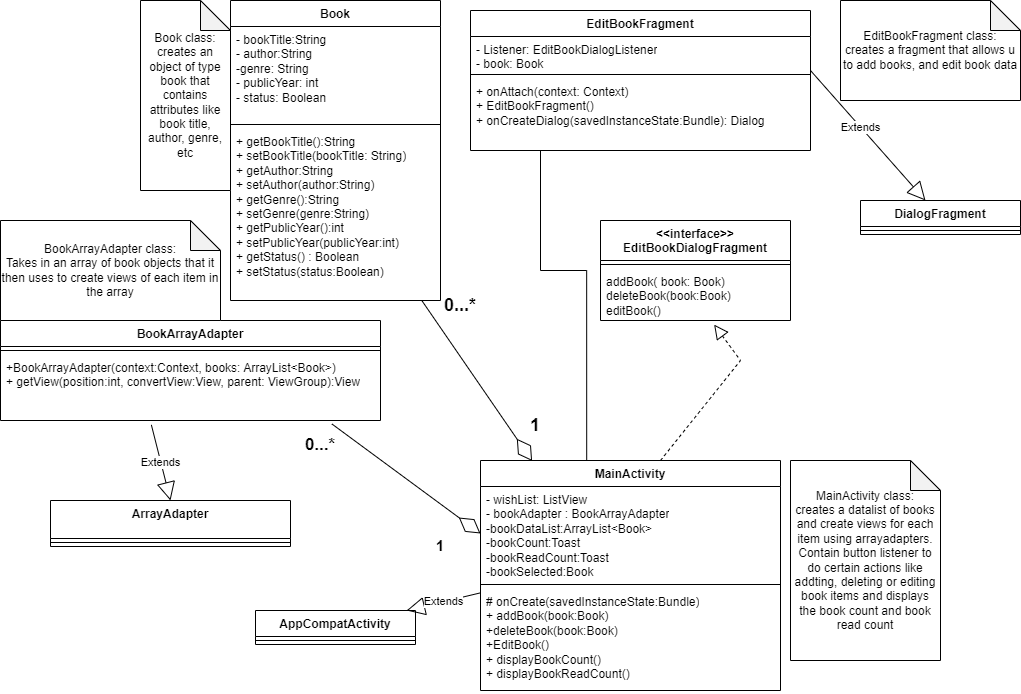

The diagram above was exported from draw.io. Its source (the exported page's mxGraphModel, read from the mxfile embedded in the PNG):
<mxGraphModel dx="1190" dy="1395" grid="1" gridSize="10" guides="1" tooltips="1" connect="1" arrows="1" fold="1" page="1" pageScale="1" pageWidth="1169" pageHeight="826" background="none" math="0" shadow="0">
  <root>
    <mxCell id="0" />
    <mxCell id="1" parent="0" />
    <mxCell id="TobTEAwJEd491pnBY2UI-41" value="Book" style="swimlane;fontStyle=1;align=center;verticalAlign=top;childLayout=stackLayout;horizontal=1;startSize=26;horizontalStack=0;resizeParent=1;resizeParentMax=0;resizeLast=0;collapsible=1;marginBottom=0;whiteSpace=wrap;html=1;" parent="1" vertex="1">
      <mxGeometry x="250" y="10" width="210" height="300" as="geometry" />
    </mxCell>
    <mxCell id="TobTEAwJEd491pnBY2UI-42" value="- bookTitle:String&lt;br&gt;- author:String&lt;br&gt;-genre: String&lt;br&gt;- publicYear: int&lt;br&gt;- status: Boolean" style="text;strokeColor=none;fillColor=none;align=left;verticalAlign=top;spacingLeft=4;spacingRight=4;overflow=hidden;rotatable=0;points=[[0,0.5],[1,0.5]];portConstraint=eastwest;whiteSpace=wrap;html=1;" parent="TobTEAwJEd491pnBY2UI-41" vertex="1">
      <mxGeometry y="26" width="210" height="94" as="geometry" />
    </mxCell>
    <mxCell id="TobTEAwJEd491pnBY2UI-43" value="" style="line;strokeWidth=1;fillColor=none;align=left;verticalAlign=middle;spacingTop=-1;spacingLeft=3;spacingRight=3;rotatable=0;labelPosition=right;points=[];portConstraint=eastwest;strokeColor=inherit;" parent="TobTEAwJEd491pnBY2UI-41" vertex="1">
      <mxGeometry y="120" width="210" height="8" as="geometry" />
    </mxCell>
    <mxCell id="TobTEAwJEd491pnBY2UI-44" value="+ getBookTitle():String&lt;br&gt;+ setBookTitle(bookTitle: String)&lt;br&gt;+ getAuthor:String&lt;br&gt;+ setAuthor(author:String)&lt;br&gt;+ getGenre():String&lt;br&gt;+ setGenre(genre:String)&lt;br&gt;+ getPublicYear():int&lt;br&gt;+ setPublicYear(publicYear:int)&lt;br&gt;+ getStatus() : Boolean&lt;br&gt;+ setStatus(status:Boolean)" style="text;strokeColor=none;fillColor=none;align=left;verticalAlign=top;spacingLeft=4;spacingRight=4;overflow=hidden;rotatable=0;points=[[0,0.5],[1,0.5]];portConstraint=eastwest;whiteSpace=wrap;html=1;" parent="TobTEAwJEd491pnBY2UI-41" vertex="1">
      <mxGeometry y="128" width="210" height="172" as="geometry" />
    </mxCell>
    <mxCell id="TobTEAwJEd491pnBY2UI-50" value="BookArrayAdapter" style="swimlane;fontStyle=1;align=center;verticalAlign=top;childLayout=stackLayout;horizontal=1;startSize=26;horizontalStack=0;resizeParent=1;resizeParentMax=0;resizeLast=0;collapsible=1;marginBottom=0;whiteSpace=wrap;html=1;" parent="1" vertex="1">
      <mxGeometry x="20" y="330" width="380" height="100" as="geometry" />
    </mxCell>
    <mxCell id="TobTEAwJEd491pnBY2UI-52" value="" style="line;strokeWidth=1;fillColor=none;align=left;verticalAlign=middle;spacingTop=-1;spacingLeft=3;spacingRight=3;rotatable=0;labelPosition=right;points=[];portConstraint=eastwest;strokeColor=inherit;" parent="TobTEAwJEd491pnBY2UI-50" vertex="1">
      <mxGeometry y="26" width="380" height="8" as="geometry" />
    </mxCell>
    <mxCell id="TobTEAwJEd491pnBY2UI-53" value="+BookArrayAdapter(context:Context, books: ArrayList&amp;lt;Book&amp;gt;)&lt;br&gt;+ getView(position:int, convertView:View, parent: ViewGroup):View" style="text;strokeColor=none;fillColor=none;align=left;verticalAlign=top;spacingLeft=4;spacingRight=4;overflow=hidden;rotatable=0;points=[[0,0.5],[1,0.5]];portConstraint=eastwest;whiteSpace=wrap;html=1;" parent="TobTEAwJEd491pnBY2UI-50" vertex="1">
      <mxGeometry y="34" width="380" height="66" as="geometry" />
    </mxCell>
    <mxCell id="TobTEAwJEd491pnBY2UI-54" value="MainActivity" style="swimlane;fontStyle=1;align=center;verticalAlign=top;childLayout=stackLayout;horizontal=1;startSize=26;horizontalStack=0;resizeParent=1;resizeParentMax=0;resizeLast=0;collapsible=1;marginBottom=0;whiteSpace=wrap;html=1;" parent="1" vertex="1">
      <mxGeometry x="500" y="470" width="300" height="230" as="geometry" />
    </mxCell>
    <mxCell id="TobTEAwJEd491pnBY2UI-55" value="- wishList: ListView&lt;br&gt;- bookAdapter : BookArrayAdapter&lt;br&gt;-bookDataList:ArrayList&amp;lt;Book&amp;gt;&lt;br&gt;-bookCount:Toast&lt;br&gt;-bookReadCount:Toast&lt;br&gt;-bookSelected:Book" style="text;strokeColor=none;fillColor=none;align=left;verticalAlign=top;spacingLeft=4;spacingRight=4;overflow=hidden;rotatable=0;points=[[0,0.5],[1,0.5]];portConstraint=eastwest;whiteSpace=wrap;html=1;" parent="TobTEAwJEd491pnBY2UI-54" vertex="1">
      <mxGeometry y="26" width="300" height="94" as="geometry" />
    </mxCell>
    <mxCell id="TobTEAwJEd491pnBY2UI-56" value="" style="line;strokeWidth=1;fillColor=none;align=left;verticalAlign=middle;spacingTop=-1;spacingLeft=3;spacingRight=3;rotatable=0;labelPosition=right;points=[];portConstraint=eastwest;strokeColor=inherit;" parent="TobTEAwJEd491pnBY2UI-54" vertex="1">
      <mxGeometry y="120" width="300" height="8" as="geometry" />
    </mxCell>
    <mxCell id="TobTEAwJEd491pnBY2UI-57" value="# onCreate(savedInstanceState:Bundle)&lt;br&gt;+ addBook(book:Book)&lt;br&gt;+deleteBook(book:Book)&lt;br&gt;+EditBook()&lt;br&gt;+ displayBookCount()&lt;br&gt;+ displayBookReadCount()" style="text;strokeColor=none;fillColor=none;align=left;verticalAlign=top;spacingLeft=4;spacingRight=4;overflow=hidden;rotatable=0;points=[[0,0.5],[1,0.5]];portConstraint=eastwest;whiteSpace=wrap;html=1;" parent="TobTEAwJEd491pnBY2UI-54" vertex="1">
      <mxGeometry y="128" width="300" height="102" as="geometry" />
    </mxCell>
    <mxCell id="lTyNnKt2g3EVA87iQbSm-5" value="EditBookFragment" style="swimlane;fontStyle=1;align=center;verticalAlign=top;childLayout=stackLayout;horizontal=1;startSize=26;horizontalStack=0;resizeParent=1;resizeParentMax=0;resizeLast=0;collapsible=1;marginBottom=0;whiteSpace=wrap;html=1;" parent="1" vertex="1">
      <mxGeometry x="490" y="20" width="340" height="140" as="geometry" />
    </mxCell>
    <mxCell id="lTyNnKt2g3EVA87iQbSm-6" value="- Listener: EditBookDialogListener&lt;br&gt;- book: Book" style="text;strokeColor=none;fillColor=none;align=left;verticalAlign=top;spacingLeft=4;spacingRight=4;overflow=hidden;rotatable=0;points=[[0,0.5],[1,0.5]];portConstraint=eastwest;whiteSpace=wrap;html=1;" parent="lTyNnKt2g3EVA87iQbSm-5" vertex="1">
      <mxGeometry y="26" width="340" height="34" as="geometry" />
    </mxCell>
    <mxCell id="lTyNnKt2g3EVA87iQbSm-7" value="" style="line;strokeWidth=1;fillColor=none;align=left;verticalAlign=middle;spacingTop=-1;spacingLeft=3;spacingRight=3;rotatable=0;labelPosition=right;points=[];portConstraint=eastwest;strokeColor=inherit;" parent="lTyNnKt2g3EVA87iQbSm-5" vertex="1">
      <mxGeometry y="60" width="340" height="8" as="geometry" />
    </mxCell>
    <mxCell id="lTyNnKt2g3EVA87iQbSm-8" value="+ onAttach(context: Context)&lt;br&gt;+ EditBookFragment()&lt;br&gt;+ onCreateDialog(savedInstanceState:Bundle): Dialog" style="text;strokeColor=none;fillColor=none;align=left;verticalAlign=top;spacingLeft=4;spacingRight=4;overflow=hidden;rotatable=0;points=[[0,0.5],[1,0.5]];portConstraint=eastwest;whiteSpace=wrap;html=1;" parent="lTyNnKt2g3EVA87iQbSm-5" vertex="1">
      <mxGeometry y="68" width="340" height="72" as="geometry" />
    </mxCell>
    <mxCell id="lTyNnKt2g3EVA87iQbSm-9" value="&amp;lt;&amp;lt;interface&amp;gt;&amp;gt;&lt;br&gt;EditBookDialogFragment" style="swimlane;fontStyle=1;align=center;verticalAlign=top;childLayout=stackLayout;horizontal=1;startSize=40;horizontalStack=0;resizeParent=1;resizeParentMax=0;resizeLast=0;collapsible=1;marginBottom=0;whiteSpace=wrap;html=1;" parent="1" vertex="1">
      <mxGeometry x="620" y="230" width="190" height="100" as="geometry" />
    </mxCell>
    <mxCell id="lTyNnKt2g3EVA87iQbSm-11" value="" style="line;strokeWidth=1;fillColor=none;align=left;verticalAlign=middle;spacingTop=-1;spacingLeft=3;spacingRight=3;rotatable=0;labelPosition=right;points=[];portConstraint=eastwest;strokeColor=inherit;" parent="lTyNnKt2g3EVA87iQbSm-9" vertex="1">
      <mxGeometry y="40" width="190" height="8" as="geometry" />
    </mxCell>
    <mxCell id="lTyNnKt2g3EVA87iQbSm-12" value="addBook( book: Book)&lt;br&gt;deleteBook(book:Book)&lt;br&gt;editBook()" style="text;strokeColor=none;fillColor=none;align=left;verticalAlign=top;spacingLeft=4;spacingRight=4;overflow=hidden;rotatable=0;points=[[0,0.5],[1,0.5]];portConstraint=eastwest;whiteSpace=wrap;html=1;" parent="lTyNnKt2g3EVA87iQbSm-9" vertex="1">
      <mxGeometry y="48" width="190" height="52" as="geometry" />
    </mxCell>
    <mxCell id="lTyNnKt2g3EVA87iQbSm-13" value="" style="endArrow=block;dashed=1;endFill=0;endSize=12;html=1;rounded=0;entryX=0.598;entryY=1.079;entryDx=0;entryDy=0;entryPerimeter=0;exitX=0.6;exitY=0;exitDx=0;exitDy=0;exitPerimeter=0;" parent="1" source="TobTEAwJEd491pnBY2UI-54" target="lTyNnKt2g3EVA87iQbSm-12" edge="1">
      <mxGeometry width="160" relative="1" as="geometry">
        <mxPoint x="790" y="500" as="sourcePoint" />
        <mxPoint x="950" y="500" as="targetPoint" />
        <Array as="points">
          <mxPoint x="760" y="370" />
        </Array>
      </mxGeometry>
    </mxCell>
    <mxCell id="lTyNnKt2g3EVA87iQbSm-18" value="" style="endArrow=diamondThin;endFill=0;endSize=24;html=1;rounded=0;entryX=0.172;entryY=0.002;entryDx=0;entryDy=0;entryPerimeter=0;exitX=0.912;exitY=1.002;exitDx=0;exitDy=0;exitPerimeter=0;" parent="1" source="TobTEAwJEd491pnBY2UI-44" target="TobTEAwJEd491pnBY2UI-54" edge="1">
      <mxGeometry width="160" relative="1" as="geometry">
        <mxPoint x="460" y="390" as="sourcePoint" />
        <mxPoint x="620" y="390" as="targetPoint" />
      </mxGeometry>
    </mxCell>
    <mxCell id="lTyNnKt2g3EVA87iQbSm-19" value="&lt;b&gt;&lt;font style=&quot;font-size: 18px;&quot;&gt;1&lt;/font&gt;&lt;/b&gt;" style="text;html=1;strokeColor=none;fillColor=none;align=center;verticalAlign=middle;whiteSpace=wrap;rounded=0;" parent="1" vertex="1">
      <mxGeometry x="525" y="420" width="60" height="30" as="geometry" />
    </mxCell>
    <mxCell id="lTyNnKt2g3EVA87iQbSm-20" value="0...*" style="text;html=1;strokeColor=none;fillColor=none;align=center;verticalAlign=middle;whiteSpace=wrap;rounded=0;fontStyle=1;fontSize=18;" parent="1" vertex="1">
      <mxGeometry x="450" y="300" width="60" height="30" as="geometry" />
    </mxCell>
    <mxCell id="lTyNnKt2g3EVA87iQbSm-23" value="" style="endArrow=diamondThin;endFill=0;endSize=24;html=1;rounded=0;exitX=0.872;exitY=1.052;exitDx=0;exitDy=0;exitPerimeter=0;entryX=0;entryY=0.5;entryDx=0;entryDy=0;" parent="1" source="TobTEAwJEd491pnBY2UI-53" target="TobTEAwJEd491pnBY2UI-55" edge="1">
      <mxGeometry width="160" relative="1" as="geometry">
        <mxPoint x="340" y="540" as="sourcePoint" />
        <mxPoint x="500" y="540" as="targetPoint" />
      </mxGeometry>
    </mxCell>
    <mxCell id="lTyNnKt2g3EVA87iQbSm-24" value="&lt;b&gt;&lt;font style=&quot;font-size: 15px;&quot;&gt;1&lt;/font&gt;&lt;/b&gt;" style="text;html=1;strokeColor=none;fillColor=none;align=center;verticalAlign=middle;whiteSpace=wrap;rounded=0;" parent="1" vertex="1">
      <mxGeometry x="430" y="540" width="60" height="30" as="geometry" />
    </mxCell>
    <mxCell id="lTyNnKt2g3EVA87iQbSm-26" value="&lt;b&gt;&lt;font style=&quot;font-size: 17px;&quot;&gt;0...*&lt;/font&gt;&lt;/b&gt;" style="text;html=1;strokeColor=none;fillColor=none;align=center;verticalAlign=middle;whiteSpace=wrap;rounded=0;" parent="1" vertex="1">
      <mxGeometry x="310" y="440" width="60" height="30" as="geometry" />
    </mxCell>
    <mxCell id="lTyNnKt2g3EVA87iQbSm-30" value="" style="endArrow=open;endFill=1;endSize=12;html=1;rounded=0;entryX=0.375;entryY=-0.009;entryDx=0;entryDy=0;entryPerimeter=0;exitX=0.17;exitY=1.003;exitDx=0;exitDy=0;exitPerimeter=0;horizontal=1;verticalAlign=middle;strokeColor=none;" parent="1" source="lTyNnKt2g3EVA87iQbSm-8" target="TobTEAwJEd491pnBY2UI-54" edge="1">
      <mxGeometry width="160" relative="1" as="geometry">
        <mxPoint x="535" y="170" as="sourcePoint" />
        <mxPoint x="530" y="222" as="targetPoint" />
      </mxGeometry>
    </mxCell>
    <mxCell id="lTyNnKt2g3EVA87iQbSm-31" value="" style="endArrow=none;html=1;edgeStyle=orthogonalEdgeStyle;rounded=0;exitX=0.354;exitY=-0.002;exitDx=0;exitDy=0;exitPerimeter=0;" parent="1" source="TobTEAwJEd491pnBY2UI-54" target="lTyNnKt2g3EVA87iQbSm-8" edge="1">
      <mxGeometry relative="1" as="geometry">
        <mxPoint x="475" y="300" as="sourcePoint" />
        <mxPoint x="560" y="170" as="targetPoint" />
        <Array as="points">
          <mxPoint x="606" y="280" />
          <mxPoint x="560" y="280" />
        </Array>
      </mxGeometry>
    </mxCell>
    <mxCell id="lTyNnKt2g3EVA87iQbSm-34" value="ArrayAdapter" style="swimlane;fontStyle=1;align=center;verticalAlign=top;childLayout=stackLayout;horizontal=1;startSize=38;horizontalStack=0;resizeParent=1;resizeParentMax=0;resizeLast=0;collapsible=1;marginBottom=0;whiteSpace=wrap;html=1;" parent="1" vertex="1">
      <mxGeometry x="70" y="510" width="240" height="46" as="geometry" />
    </mxCell>
    <mxCell id="lTyNnKt2g3EVA87iQbSm-36" value="" style="line;strokeWidth=1;fillColor=none;align=left;verticalAlign=middle;spacingTop=-1;spacingLeft=3;spacingRight=3;rotatable=0;labelPosition=right;points=[];portConstraint=eastwest;strokeColor=inherit;" parent="lTyNnKt2g3EVA87iQbSm-34" vertex="1">
      <mxGeometry y="38" width="240" height="8" as="geometry" />
    </mxCell>
    <mxCell id="lTyNnKt2g3EVA87iQbSm-38" value="Extends" style="endArrow=block;endSize=16;endFill=0;html=1;rounded=0;exitX=0.397;exitY=1.066;exitDx=0;exitDy=0;exitPerimeter=0;entryX=0.5;entryY=0;entryDx=0;entryDy=0;" parent="1" source="TobTEAwJEd491pnBY2UI-53" target="lTyNnKt2g3EVA87iQbSm-34" edge="1">
      <mxGeometry width="160" relative="1" as="geometry">
        <mxPoint x="110" y="500" as="sourcePoint" />
        <mxPoint x="270" y="500" as="targetPoint" />
      </mxGeometry>
    </mxCell>
    <mxCell id="lTyNnKt2g3EVA87iQbSm-39" value="AppCompatActivity" style="swimlane;fontStyle=1;align=center;verticalAlign=top;childLayout=stackLayout;horizontal=1;startSize=26;horizontalStack=0;resizeParent=1;resizeParentMax=0;resizeLast=0;collapsible=1;marginBottom=0;whiteSpace=wrap;html=1;" parent="1" vertex="1">
      <mxGeometry x="275" y="620" width="160" height="34" as="geometry" />
    </mxCell>
    <mxCell id="lTyNnKt2g3EVA87iQbSm-41" value="" style="line;strokeWidth=1;fillColor=none;align=left;verticalAlign=middle;spacingTop=-1;spacingLeft=3;spacingRight=3;rotatable=0;labelPosition=right;points=[];portConstraint=eastwest;strokeColor=inherit;" parent="lTyNnKt2g3EVA87iQbSm-39" vertex="1">
      <mxGeometry y="26" width="160" height="8" as="geometry" />
    </mxCell>
    <mxCell id="lTyNnKt2g3EVA87iQbSm-43" value="Extends" style="endArrow=block;endSize=16;endFill=0;html=1;rounded=0;exitX=0.001;exitY=0.042;exitDx=0;exitDy=0;exitPerimeter=0;" parent="1" source="TobTEAwJEd491pnBY2UI-57" target="lTyNnKt2g3EVA87iQbSm-39" edge="1">
      <mxGeometry width="160" relative="1" as="geometry">
        <mxPoint x="350" y="560" as="sourcePoint" />
        <mxPoint x="510" y="560" as="targetPoint" />
      </mxGeometry>
    </mxCell>
    <mxCell id="lTyNnKt2g3EVA87iQbSm-44" value="DialogFragment" style="swimlane;fontStyle=1;align=center;verticalAlign=top;childLayout=stackLayout;horizontal=1;startSize=26;horizontalStack=0;resizeParent=1;resizeParentMax=0;resizeLast=0;collapsible=1;marginBottom=0;whiteSpace=wrap;html=1;" parent="1" vertex="1">
      <mxGeometry x="880" y="210" width="160" height="34" as="geometry" />
    </mxCell>
    <mxCell id="lTyNnKt2g3EVA87iQbSm-46" value="" style="line;strokeWidth=1;fillColor=none;align=left;verticalAlign=middle;spacingTop=-1;spacingLeft=3;spacingRight=3;rotatable=0;labelPosition=right;points=[];portConstraint=eastwest;strokeColor=inherit;" parent="lTyNnKt2g3EVA87iQbSm-44" vertex="1">
      <mxGeometry y="26" width="160" height="8" as="geometry" />
    </mxCell>
    <mxCell id="lTyNnKt2g3EVA87iQbSm-48" value="Extends" style="endArrow=block;endSize=16;endFill=0;html=1;rounded=0;" parent="1" target="lTyNnKt2g3EVA87iQbSm-44" edge="1">
      <mxGeometry x="-0.125" width="160" relative="1" as="geometry">
        <mxPoint x="830" y="80" as="sourcePoint" />
        <mxPoint x="960" y="210" as="targetPoint" />
        <mxPoint x="-1" as="offset" />
      </mxGeometry>
    </mxCell>
    <mxCell id="lTyNnKt2g3EVA87iQbSm-49" value="Book class:&lt;br&gt;creates an object of type book that contains attributes like book title, author, genre, etc" style="shape=note;whiteSpace=wrap;html=1;backgroundOutline=1;darkOpacity=0.05;" parent="1" vertex="1">
      <mxGeometry x="160" y="10" width="90" height="190" as="geometry" />
    </mxCell>
    <mxCell id="lTyNnKt2g3EVA87iQbSm-50" value="BookArrayAdapter class:&lt;br&gt;Takes in an array of book objects that it then uses to create views of each item in the array" style="shape=note;whiteSpace=wrap;html=1;backgroundOutline=1;darkOpacity=0.05;" parent="1" vertex="1">
      <mxGeometry x="20" y="230" width="220" height="100" as="geometry" />
    </mxCell>
    <mxCell id="lTyNnKt2g3EVA87iQbSm-51" value="EditBookFragment class:&lt;br&gt;creates a fragment that allows u to add books, and edit book data&lt;br&gt;" style="shape=note;whiteSpace=wrap;html=1;backgroundOutline=1;darkOpacity=0.05;" parent="1" vertex="1">
      <mxGeometry x="860" y="10" width="180" height="100" as="geometry" />
    </mxCell>
    <mxCell id="lTyNnKt2g3EVA87iQbSm-52" value="MainActivity class:&lt;br&gt;creates a datalist of books and create views for each item using arrayadapters.&lt;br&gt;Contain button listener to do certain actions like addting, deleting or editing book items and displays the book count and book read count" style="shape=note;whiteSpace=wrap;html=1;backgroundOutline=1;darkOpacity=0.05;" parent="1" vertex="1">
      <mxGeometry x="810" y="470" width="150" height="200" as="geometry" />
    </mxCell>
  </root>
</mxGraphModel>